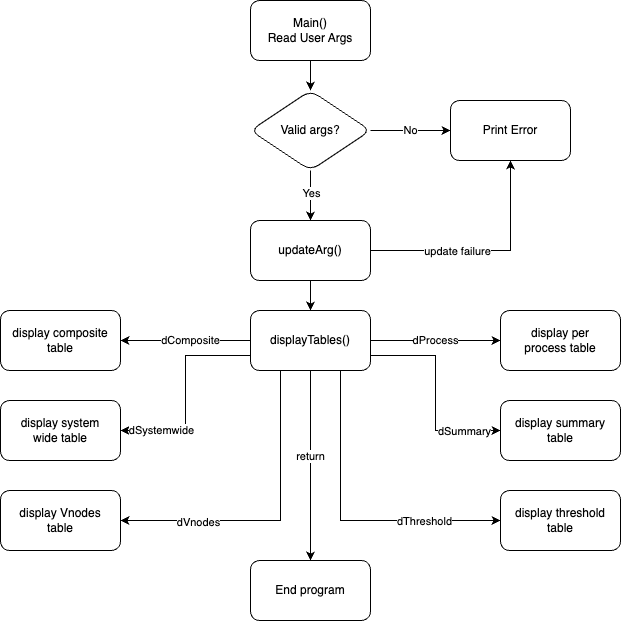

The diagram above was exported from draw.io. Its source (the exported page's mxGraphModel, read from the mxfile embedded in the PNG):
<mxGraphModel dx="1193" dy="756" grid="1" gridSize="10" guides="1" tooltips="1" connect="1" arrows="1" fold="1" page="1" pageScale="1" pageWidth="850" pageHeight="1100" math="0" shadow="0">
  <root>
    <mxCell id="0" />
    <mxCell id="1" parent="0" />
    <mxCell id="RhylAFN_gRFjJ8-6fFV9-10" value="" style="edgeStyle=orthogonalEdgeStyle;rounded=0;orthogonalLoop=1;jettySize=auto;html=1;" edge="1" parent="1" source="RhylAFN_gRFjJ8-6fFV9-1" target="RhylAFN_gRFjJ8-6fFV9-9">
      <mxGeometry relative="1" as="geometry" />
    </mxCell>
    <mxCell id="RhylAFN_gRFjJ8-6fFV9-1" value="Main()&lt;div&gt;Read User Args&lt;/div&gt;" style="rounded=1;whiteSpace=wrap;html=1;" vertex="1" parent="1">
      <mxGeometry x="270" y="80" width="120" height="60" as="geometry" />
    </mxCell>
    <mxCell id="RhylAFN_gRFjJ8-6fFV9-12" value="No" style="edgeStyle=orthogonalEdgeStyle;rounded=0;orthogonalLoop=1;jettySize=auto;html=1;" edge="1" parent="1" source="RhylAFN_gRFjJ8-6fFV9-9" target="RhylAFN_gRFjJ8-6fFV9-11">
      <mxGeometry relative="1" as="geometry" />
    </mxCell>
    <mxCell id="RhylAFN_gRFjJ8-6fFV9-14" value="" style="edgeStyle=orthogonalEdgeStyle;rounded=0;orthogonalLoop=1;jettySize=auto;html=1;" edge="1" parent="1" source="RhylAFN_gRFjJ8-6fFV9-9" target="RhylAFN_gRFjJ8-6fFV9-13">
      <mxGeometry relative="1" as="geometry" />
    </mxCell>
    <mxCell id="RhylAFN_gRFjJ8-6fFV9-15" value="Yes" style="edgeLabel;html=1;align=center;verticalAlign=middle;resizable=0;points=[];" vertex="1" connectable="0" parent="RhylAFN_gRFjJ8-6fFV9-14">
      <mxGeometry x="-0.1333" relative="1" as="geometry">
        <mxPoint as="offset" />
      </mxGeometry>
    </mxCell>
    <mxCell id="RhylAFN_gRFjJ8-6fFV9-9" value="Valid args?" style="rhombus;whiteSpace=wrap;html=1;rounded=1;" vertex="1" parent="1">
      <mxGeometry x="270" y="170" width="120" height="80" as="geometry" />
    </mxCell>
    <mxCell id="RhylAFN_gRFjJ8-6fFV9-11" value="Print Error" style="whiteSpace=wrap;html=1;rounded=1;" vertex="1" parent="1">
      <mxGeometry x="470" y="180" width="120" height="60" as="geometry" />
    </mxCell>
    <mxCell id="RhylAFN_gRFjJ8-6fFV9-17" value="" style="edgeStyle=orthogonalEdgeStyle;rounded=0;orthogonalLoop=1;jettySize=auto;html=1;" edge="1" parent="1" source="RhylAFN_gRFjJ8-6fFV9-13" target="RhylAFN_gRFjJ8-6fFV9-16">
      <mxGeometry relative="1" as="geometry" />
    </mxCell>
    <mxCell id="RhylAFN_gRFjJ8-6fFV9-18" style="edgeStyle=orthogonalEdgeStyle;rounded=0;orthogonalLoop=1;jettySize=auto;html=1;exitX=1;exitY=0.5;exitDx=0;exitDy=0;entryX=0.5;entryY=1;entryDx=0;entryDy=0;" edge="1" parent="1" source="RhylAFN_gRFjJ8-6fFV9-13" target="RhylAFN_gRFjJ8-6fFV9-11">
      <mxGeometry relative="1" as="geometry" />
    </mxCell>
    <mxCell id="RhylAFN_gRFjJ8-6fFV9-19" value="update failure" style="edgeLabel;html=1;align=center;verticalAlign=middle;resizable=0;points=[];" vertex="1" connectable="0" parent="RhylAFN_gRFjJ8-6fFV9-18">
      <mxGeometry x="-0.2522" relative="1" as="geometry">
        <mxPoint as="offset" />
      </mxGeometry>
    </mxCell>
    <mxCell id="RhylAFN_gRFjJ8-6fFV9-13" value="updateArg()" style="rounded=1;whiteSpace=wrap;html=1;" vertex="1" parent="1">
      <mxGeometry x="270" y="300" width="120" height="60" as="geometry" />
    </mxCell>
    <mxCell id="RhylAFN_gRFjJ8-6fFV9-30" style="edgeStyle=orthogonalEdgeStyle;rounded=0;orthogonalLoop=1;jettySize=auto;html=1;exitX=0;exitY=0.5;exitDx=0;exitDy=0;entryX=1;entryY=0.5;entryDx=0;entryDy=0;" edge="1" parent="1" source="RhylAFN_gRFjJ8-6fFV9-16" target="RhylAFN_gRFjJ8-6fFV9-21">
      <mxGeometry relative="1" as="geometry" />
    </mxCell>
    <mxCell id="RhylAFN_gRFjJ8-6fFV9-34" value="dComposite" style="edgeLabel;html=1;align=center;verticalAlign=middle;resizable=0;points=[];" vertex="1" connectable="0" parent="RhylAFN_gRFjJ8-6fFV9-30">
      <mxGeometry x="-0.0615" y="-1" relative="1" as="geometry">
        <mxPoint as="offset" />
      </mxGeometry>
    </mxCell>
    <mxCell id="RhylAFN_gRFjJ8-6fFV9-31" style="edgeStyle=orthogonalEdgeStyle;rounded=0;orthogonalLoop=1;jettySize=auto;html=1;exitX=0.5;exitY=1;exitDx=0;exitDy=0;" edge="1" parent="1" source="RhylAFN_gRFjJ8-6fFV9-16">
      <mxGeometry relative="1" as="geometry">
        <mxPoint x="330" y="640" as="targetPoint" />
      </mxGeometry>
    </mxCell>
    <mxCell id="RhylAFN_gRFjJ8-6fFV9-33" value="return" style="edgeLabel;html=1;align=center;verticalAlign=middle;resizable=0;points=[];" vertex="1" connectable="0" parent="RhylAFN_gRFjJ8-6fFV9-31">
      <mxGeometry x="-0.1076" y="-1" relative="1" as="geometry">
        <mxPoint as="offset" />
      </mxGeometry>
    </mxCell>
    <mxCell id="RhylAFN_gRFjJ8-6fFV9-35" style="edgeStyle=orthogonalEdgeStyle;rounded=0;orthogonalLoop=1;jettySize=auto;html=1;exitX=0.25;exitY=1;exitDx=0;exitDy=0;entryX=1;entryY=0.5;entryDx=0;entryDy=0;" edge="1" parent="1" source="RhylAFN_gRFjJ8-6fFV9-16" target="RhylAFN_gRFjJ8-6fFV9-27">
      <mxGeometry relative="1" as="geometry" />
    </mxCell>
    <mxCell id="RhylAFN_gRFjJ8-6fFV9-36" value="dVnodes" style="edgeLabel;html=1;align=center;verticalAlign=middle;resizable=0;points=[];" vertex="1" connectable="0" parent="RhylAFN_gRFjJ8-6fFV9-35">
      <mxGeometry x="0.5032" y="1" relative="1" as="geometry">
        <mxPoint as="offset" />
      </mxGeometry>
    </mxCell>
    <mxCell id="RhylAFN_gRFjJ8-6fFV9-37" style="edgeStyle=orthogonalEdgeStyle;rounded=0;orthogonalLoop=1;jettySize=auto;html=1;exitX=0.75;exitY=1;exitDx=0;exitDy=0;entryX=0;entryY=0.5;entryDx=0;entryDy=0;" edge="1" parent="1" source="RhylAFN_gRFjJ8-6fFV9-16" target="RhylAFN_gRFjJ8-6fFV9-28">
      <mxGeometry relative="1" as="geometry" />
    </mxCell>
    <mxCell id="RhylAFN_gRFjJ8-6fFV9-43" value="dThreshold" style="edgeLabel;html=1;align=center;verticalAlign=middle;resizable=0;points=[];" vertex="1" connectable="0" parent="RhylAFN_gRFjJ8-6fFV9-37">
      <mxGeometry x="0.5032" relative="1" as="geometry">
        <mxPoint as="offset" />
      </mxGeometry>
    </mxCell>
    <mxCell id="RhylAFN_gRFjJ8-6fFV9-38" value="dProcess" style="edgeStyle=orthogonalEdgeStyle;rounded=0;orthogonalLoop=1;jettySize=auto;html=1;exitX=1;exitY=0.5;exitDx=0;exitDy=0;entryX=0;entryY=0.5;entryDx=0;entryDy=0;" edge="1" parent="1" source="RhylAFN_gRFjJ8-6fFV9-16" target="RhylAFN_gRFjJ8-6fFV9-29">
      <mxGeometry relative="1" as="geometry" />
    </mxCell>
    <mxCell id="RhylAFN_gRFjJ8-6fFV9-39" style="edgeStyle=orthogonalEdgeStyle;rounded=0;orthogonalLoop=1;jettySize=auto;html=1;exitX=0;exitY=0.75;exitDx=0;exitDy=0;entryX=1;entryY=0.5;entryDx=0;entryDy=0;" edge="1" parent="1" source="RhylAFN_gRFjJ8-6fFV9-16" target="RhylAFN_gRFjJ8-6fFV9-26">
      <mxGeometry relative="1" as="geometry" />
    </mxCell>
    <mxCell id="RhylAFN_gRFjJ8-6fFV9-41" value="dSystemwide" style="edgeLabel;html=1;align=center;verticalAlign=middle;resizable=0;points=[];" vertex="1" connectable="0" parent="RhylAFN_gRFjJ8-6fFV9-39">
      <mxGeometry x="0.6098" y="-1" relative="1" as="geometry">
        <mxPoint as="offset" />
      </mxGeometry>
    </mxCell>
    <mxCell id="RhylAFN_gRFjJ8-6fFV9-40" style="edgeStyle=orthogonalEdgeStyle;rounded=0;orthogonalLoop=1;jettySize=auto;html=1;exitX=1;exitY=0.75;exitDx=0;exitDy=0;entryX=0;entryY=0.5;entryDx=0;entryDy=0;" edge="1" parent="1" source="RhylAFN_gRFjJ8-6fFV9-16" target="RhylAFN_gRFjJ8-6fFV9-25">
      <mxGeometry relative="1" as="geometry" />
    </mxCell>
    <mxCell id="RhylAFN_gRFjJ8-6fFV9-42" value="dSummary" style="edgeLabel;html=1;align=center;verticalAlign=middle;resizable=0;points=[];" vertex="1" connectable="0" parent="RhylAFN_gRFjJ8-6fFV9-40">
      <mxGeometry x="0.639" relative="1" as="geometry">
        <mxPoint as="offset" />
      </mxGeometry>
    </mxCell>
    <mxCell id="RhylAFN_gRFjJ8-6fFV9-16" value="displayTables()" style="whiteSpace=wrap;html=1;rounded=1;" vertex="1" parent="1">
      <mxGeometry x="270" y="390" width="120" height="60" as="geometry" />
    </mxCell>
    <mxCell id="RhylAFN_gRFjJ8-6fFV9-21" value="display composite&lt;div&gt;table&lt;/div&gt;" style="whiteSpace=wrap;html=1;rounded=1;" vertex="1" parent="1">
      <mxGeometry x="20" y="390" width="120" height="60" as="geometry" />
    </mxCell>
    <mxCell id="RhylAFN_gRFjJ8-6fFV9-25" value="display summary&lt;div&gt;table&lt;/div&gt;" style="whiteSpace=wrap;html=1;rounded=1;" vertex="1" parent="1">
      <mxGeometry x="520" y="480" width="120" height="60" as="geometry" />
    </mxCell>
    <mxCell id="RhylAFN_gRFjJ8-6fFV9-26" value="display system&lt;div&gt;wide table&lt;/div&gt;" style="whiteSpace=wrap;html=1;rounded=1;" vertex="1" parent="1">
      <mxGeometry x="20" y="480" width="120" height="60" as="geometry" />
    </mxCell>
    <mxCell id="RhylAFN_gRFjJ8-6fFV9-27" value="display Vnodes&lt;div&gt;table&lt;/div&gt;" style="whiteSpace=wrap;html=1;rounded=1;" vertex="1" parent="1">
      <mxGeometry x="20" y="570" width="120" height="60" as="geometry" />
    </mxCell>
    <mxCell id="RhylAFN_gRFjJ8-6fFV9-28" value="display threshold table" style="whiteSpace=wrap;html=1;rounded=1;" vertex="1" parent="1">
      <mxGeometry x="520" y="570" width="120" height="60" as="geometry" />
    </mxCell>
    <mxCell id="RhylAFN_gRFjJ8-6fFV9-29" value="display per&lt;div&gt;process table&lt;/div&gt;" style="whiteSpace=wrap;html=1;rounded=1;" vertex="1" parent="1">
      <mxGeometry x="520" y="390" width="120" height="60" as="geometry" />
    </mxCell>
    <mxCell id="RhylAFN_gRFjJ8-6fFV9-32" value="End program" style="rounded=1;whiteSpace=wrap;html=1;" vertex="1" parent="1">
      <mxGeometry x="270" y="640" width="120" height="60" as="geometry" />
    </mxCell>
  </root>
</mxGraphModel>